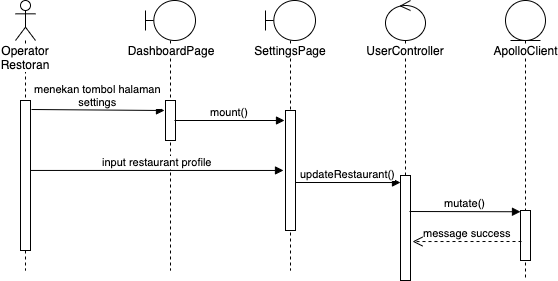

The diagram above was exported from draw.io. Its source (the exported page's mxGraphModel, read from the mxfile embedded in the PNG):
<mxGraphModel dx="932" dy="502" grid="1" gridSize="10" guides="1" tooltips="1" connect="1" arrows="1" fold="1" page="1" pageScale="1" pageWidth="850" pageHeight="1100" math="0" shadow="0">
  <root>
    <mxCell id="0" />
    <mxCell id="1" parent="0" />
    <mxCell id="2" value="Operator Restoran" style="shape=umlLifeline;participant=umlActor;perimeter=lifelinePerimeter;whiteSpace=wrap;html=1;container=1;collapsible=0;recursiveResize=0;verticalAlign=top;spacingTop=36;labelBackgroundColor=#ffffff;outlineConnect=0;" vertex="1" parent="1">
      <mxGeometry x="80" y="70" width="20" height="270" as="geometry" />
    </mxCell>
    <mxCell id="3" value="" style="html=1;points=[];perimeter=orthogonalPerimeter;" vertex="1" parent="2">
      <mxGeometry x="5" y="100" width="10" height="150" as="geometry" />
    </mxCell>
    <mxCell id="4" value="DashboardPage" style="shape=umlLifeline;participant=umlBoundary;perimeter=lifelinePerimeter;whiteSpace=wrap;html=1;container=1;collapsible=0;recursiveResize=0;verticalAlign=top;spacingTop=36;labelBackgroundColor=#ffffff;outlineConnect=0;" vertex="1" parent="1">
      <mxGeometry x="210" y="70" width="50" height="270" as="geometry" />
    </mxCell>
    <mxCell id="5" value="" style="html=1;points=[];perimeter=orthogonalPerimeter;" vertex="1" parent="4">
      <mxGeometry x="20" y="100" width="10" height="40" as="geometry" />
    </mxCell>
    <mxCell id="6" value="menekan tombol halaman&lt;br&gt;settings" style="html=1;verticalAlign=bottom;endArrow=block;entryX=-0.1;entryY=0.25;entryDx=0;entryDy=0;entryPerimeter=0;exitX=1.1;exitY=0.06;exitDx=0;exitDy=0;exitPerimeter=0;" edge="1" source="3" target="5" parent="1">
      <mxGeometry width="80" relative="1" as="geometry">
        <mxPoint x="170" y="220" as="sourcePoint" />
        <mxPoint x="230" y="260" as="targetPoint" />
      </mxGeometry>
    </mxCell>
    <mxCell id="7" value="mount()" style="html=1;verticalAlign=bottom;endArrow=block;" edge="1" parent="1">
      <mxGeometry width="80" relative="1" as="geometry">
        <mxPoint x="239" y="190" as="sourcePoint" />
        <mxPoint x="349" y="190" as="targetPoint" />
      </mxGeometry>
    </mxCell>
    <mxCell id="8" value="SettingsPage" style="shape=umlLifeline;participant=umlBoundary;perimeter=lifelinePerimeter;whiteSpace=wrap;html=1;container=1;collapsible=0;recursiveResize=0;verticalAlign=top;spacingTop=36;labelBackgroundColor=#ffffff;outlineConnect=0;" vertex="1" parent="1">
      <mxGeometry x="330" y="70" width="50" height="270" as="geometry" />
    </mxCell>
    <mxCell id="9" value="" style="html=1;points=[];perimeter=orthogonalPerimeter;" vertex="1" parent="8">
      <mxGeometry x="20" y="110" width="10" height="120" as="geometry" />
    </mxCell>
    <mxCell id="10" value="UserController" style="shape=umlLifeline;participant=umlControl;perimeter=lifelinePerimeter;whiteSpace=wrap;html=1;container=1;collapsible=0;recursiveResize=0;verticalAlign=top;spacingTop=36;labelBackgroundColor=#ffffff;outlineConnect=0;" vertex="1" parent="1">
      <mxGeometry x="450" y="70" width="40" height="280" as="geometry" />
    </mxCell>
    <mxCell id="11" value="" style="html=1;points=[];perimeter=orthogonalPerimeter;" vertex="1" parent="10">
      <mxGeometry x="15" y="175" width="10" height="105" as="geometry" />
    </mxCell>
    <mxCell id="12" value="updateRestaurant()" style="html=1;verticalAlign=bottom;endArrow=block;entryX=0;entryY=0.067;entryDx=0;entryDy=0;entryPerimeter=0;" edge="1" parent="10" target="11">
      <mxGeometry width="80" relative="1" as="geometry">
        <mxPoint x="-90" y="182" as="sourcePoint" />
        <mxPoint y="230" as="targetPoint" />
      </mxGeometry>
    </mxCell>
    <mxCell id="13" value="ApolloClient" style="shape=umlLifeline;participant=umlEntity;perimeter=lifelinePerimeter;whiteSpace=wrap;html=1;container=1;collapsible=0;recursiveResize=0;verticalAlign=top;spacingTop=36;labelBackgroundColor=#ffffff;outlineConnect=0;" vertex="1" parent="1">
      <mxGeometry x="570" y="70" width="40" height="280" as="geometry" />
    </mxCell>
    <mxCell id="14" value="" style="html=1;points=[];perimeter=orthogonalPerimeter;" vertex="1" parent="13">
      <mxGeometry x="15" y="210" width="10" height="50" as="geometry" />
    </mxCell>
    <mxCell id="15" value="mutate()" style="html=1;verticalAlign=bottom;endArrow=block;entryX=0;entryY=0.025;entryDx=0;entryDy=0;entryPerimeter=0;exitX=0.9;exitY=0.343;exitDx=0;exitDy=0;exitPerimeter=0;" edge="1" source="11" target="14" parent="1">
      <mxGeometry width="80" relative="1" as="geometry">
        <mxPoint x="540" y="281" as="sourcePoint" />
        <mxPoint x="535" y="370" as="targetPoint" />
      </mxGeometry>
    </mxCell>
    <mxCell id="16" value="message success" style="html=1;verticalAlign=bottom;endArrow=open;dashed=1;endSize=8;exitX=0.1;exitY=0.62;exitDx=0;exitDy=0;exitPerimeter=0;entryX=1.2;entryY=0.629;entryDx=0;entryDy=0;entryPerimeter=0;" edge="1" source="14" target="11" parent="1">
      <mxGeometry relative="1" as="geometry">
        <mxPoint x="536" y="323" as="sourcePoint" />
        <mxPoint x="540" y="321" as="targetPoint" />
      </mxGeometry>
    </mxCell>
    <mxCell id="17" value="input restaurant profile" style="html=1;verticalAlign=bottom;endArrow=block;entryX=-0.2;entryY=0.383;entryDx=0;entryDy=0;entryPerimeter=0;exitX=1;exitY=0.373;exitDx=0;exitDy=0;exitPerimeter=0;" edge="1" parent="1">
      <mxGeometry width="80" relative="1" as="geometry">
        <mxPoint x="95" y="239.95000000000005" as="sourcePoint" />
        <mxPoint x="348" y="239.96000000000004" as="targetPoint" />
      </mxGeometry>
    </mxCell>
  </root>
</mxGraphModel>